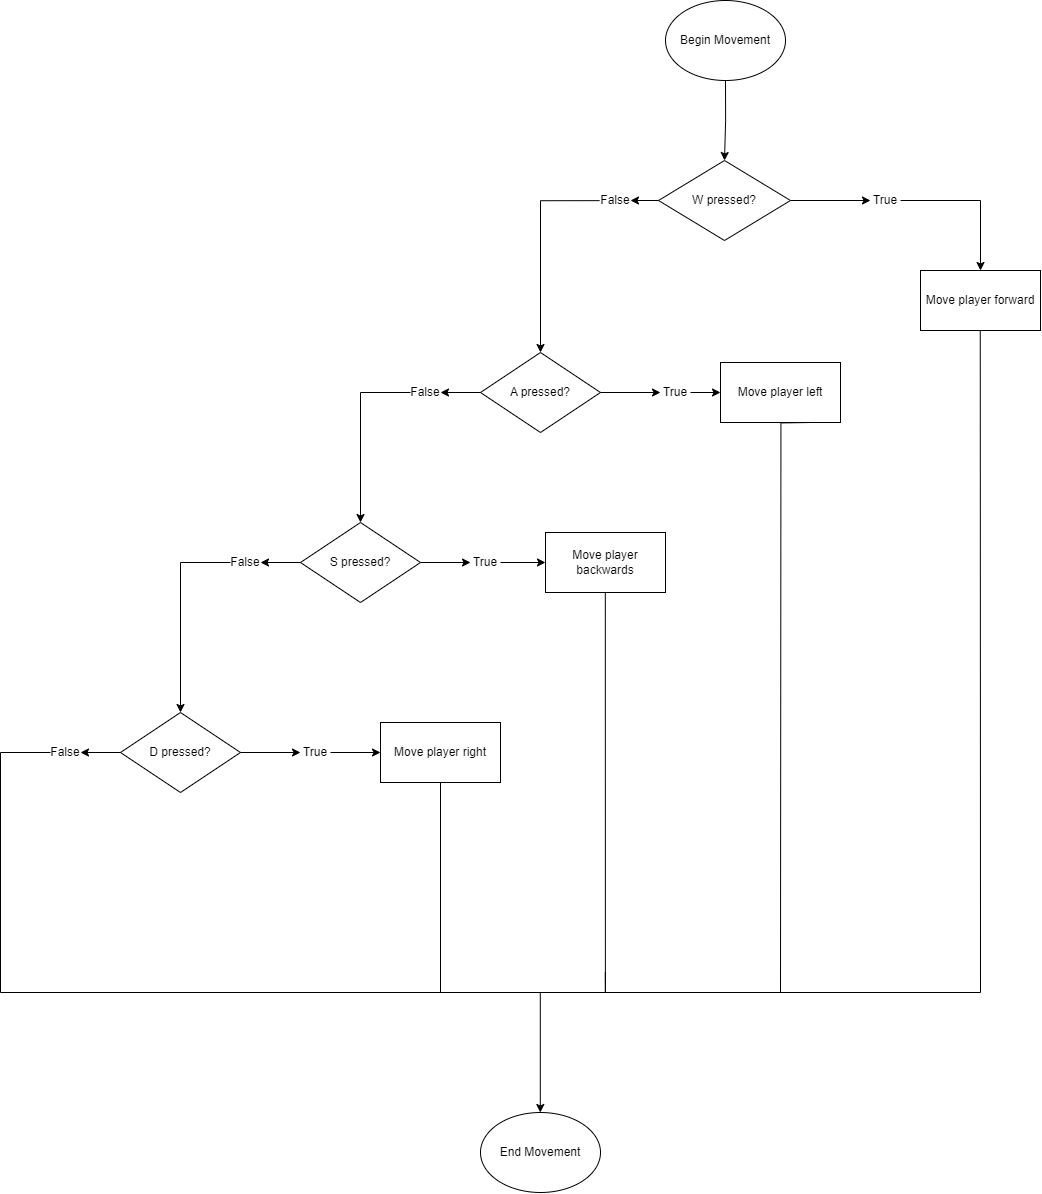

The diagram above was exported from draw.io. Its source (the exported page's mxGraphModel, read from the mxfile embedded in the PNG):
<mxGraphModel dx="3198" dy="2438" grid="0" gridSize="10" guides="1" tooltips="1" connect="1" arrows="1" fold="1" page="0" pageScale="1" pageWidth="850" pageHeight="1100" background="#ffffff" math="0" shadow="0">
  <root>
    <mxCell id="0" />
    <mxCell id="1" parent="0" />
    <mxCell id="QLxIpF40Y-MccdPbHP3T-5" value="" style="edgeStyle=orthogonalEdgeStyle;rounded=0;orthogonalLoop=1;jettySize=auto;html=1;" edge="1" parent="1" source="QLxIpF40Y-MccdPbHP3T-1" target="QLxIpF40Y-MccdPbHP3T-4">
      <mxGeometry relative="1" as="geometry" />
    </mxCell>
    <mxCell id="QLxIpF40Y-MccdPbHP3T-1" value="Begin Movement" style="ellipse;whiteSpace=wrap;html=1;" vertex="1" parent="1">
      <mxGeometry x="365" y="-812" width="120" height="80" as="geometry" />
    </mxCell>
    <mxCell id="QLxIpF40Y-MccdPbHP3T-9" value="" style="edgeStyle=orthogonalEdgeStyle;rounded=0;orthogonalLoop=1;jettySize=auto;html=1;exitX=-0.032;exitY=0.505;exitDx=0;exitDy=0;exitPerimeter=0;" edge="1" parent="1" source="QLxIpF40Y-MccdPbHP3T-42" target="QLxIpF40Y-MccdPbHP3T-8">
      <mxGeometry relative="1" as="geometry">
        <mxPoint x="290" y="-612" as="sourcePoint" />
        <Array as="points">
          <mxPoint x="240" y="-612" />
        </Array>
      </mxGeometry>
    </mxCell>
    <mxCell id="QLxIpF40Y-MccdPbHP3T-15" value="" style="edgeStyle=orthogonalEdgeStyle;rounded=0;orthogonalLoop=1;jettySize=auto;html=1;" edge="1" parent="1" source="QLxIpF40Y-MccdPbHP3T-34" target="QLxIpF40Y-MccdPbHP3T-14">
      <mxGeometry relative="1" as="geometry" />
    </mxCell>
    <mxCell id="QLxIpF40Y-MccdPbHP3T-4" value="W pressed?" style="rhombus;whiteSpace=wrap;html=1;" vertex="1" parent="1">
      <mxGeometry x="358" y="-652" width="132" height="80" as="geometry" />
    </mxCell>
    <mxCell id="QLxIpF40Y-MccdPbHP3T-11" value="" style="edgeStyle=orthogonalEdgeStyle;rounded=0;orthogonalLoop=1;jettySize=auto;html=1;" edge="1" parent="1" source="QLxIpF40Y-MccdPbHP3T-44" target="QLxIpF40Y-MccdPbHP3T-10">
      <mxGeometry relative="1" as="geometry">
        <Array as="points">
          <mxPoint x="60" y="-420" />
        </Array>
      </mxGeometry>
    </mxCell>
    <mxCell id="QLxIpF40Y-MccdPbHP3T-24" value="" style="edgeStyle=orthogonalEdgeStyle;rounded=0;orthogonalLoop=1;jettySize=auto;html=1;" edge="1" parent="1" source="QLxIpF40Y-MccdPbHP3T-36" target="QLxIpF40Y-MccdPbHP3T-23">
      <mxGeometry relative="1" as="geometry" />
    </mxCell>
    <mxCell id="QLxIpF40Y-MccdPbHP3T-8" value="A pressed?" style="rhombus;whiteSpace=wrap;html=1;" vertex="1" parent="1">
      <mxGeometry x="180" y="-460" width="120" height="80" as="geometry" />
    </mxCell>
    <mxCell id="QLxIpF40Y-MccdPbHP3T-13" value="" style="edgeStyle=orthogonalEdgeStyle;rounded=0;orthogonalLoop=1;jettySize=auto;html=1;" edge="1" parent="1" source="QLxIpF40Y-MccdPbHP3T-46" target="QLxIpF40Y-MccdPbHP3T-12">
      <mxGeometry relative="1" as="geometry">
        <Array as="points">
          <mxPoint x="-120" y="-250" />
        </Array>
      </mxGeometry>
    </mxCell>
    <mxCell id="QLxIpF40Y-MccdPbHP3T-26" value="" style="edgeStyle=orthogonalEdgeStyle;rounded=0;orthogonalLoop=1;jettySize=auto;html=1;" edge="1" parent="1" source="QLxIpF40Y-MccdPbHP3T-38" target="QLxIpF40Y-MccdPbHP3T-25">
      <mxGeometry relative="1" as="geometry" />
    </mxCell>
    <mxCell id="QLxIpF40Y-MccdPbHP3T-10" value="S pressed?" style="rhombus;whiteSpace=wrap;html=1;" vertex="1" parent="1">
      <mxGeometry y="-290" width="120" height="80" as="geometry" />
    </mxCell>
    <mxCell id="QLxIpF40Y-MccdPbHP3T-28" value="" style="edgeStyle=orthogonalEdgeStyle;rounded=0;orthogonalLoop=1;jettySize=auto;html=1;" edge="1" parent="1" source="QLxIpF40Y-MccdPbHP3T-40" target="QLxIpF40Y-MccdPbHP3T-27">
      <mxGeometry relative="1" as="geometry" />
    </mxCell>
    <mxCell id="QLxIpF40Y-MccdPbHP3T-33" value="" style="edgeStyle=orthogonalEdgeStyle;rounded=0;orthogonalLoop=1;jettySize=auto;html=1;endArrow=none;endFill=0;" edge="1" parent="1" source="QLxIpF40Y-MccdPbHP3T-48">
      <mxGeometry relative="1" as="geometry">
        <mxPoint x="-300" y="180" as="targetPoint" />
        <Array as="points">
          <mxPoint x="-300" y="-60" />
        </Array>
      </mxGeometry>
    </mxCell>
    <mxCell id="QLxIpF40Y-MccdPbHP3T-12" value="D pressed?" style="rhombus;whiteSpace=wrap;html=1;" vertex="1" parent="1">
      <mxGeometry x="-180" y="-100" width="120" height="80" as="geometry" />
    </mxCell>
    <mxCell id="QLxIpF40Y-MccdPbHP3T-14" value="Move player forward" style="whiteSpace=wrap;html=1;" vertex="1" parent="1">
      <mxGeometry x="620" y="-542" width="120" height="60" as="geometry" />
    </mxCell>
    <mxCell id="QLxIpF40Y-MccdPbHP3T-20" value="" style="endArrow=none;html=1;rounded=0;" edge="1" parent="1">
      <mxGeometry width="50" height="50" relative="1" as="geometry">
        <mxPoint x="680" y="180" as="sourcePoint" />
        <mxPoint x="679.76" y="-482" as="targetPoint" />
      </mxGeometry>
    </mxCell>
    <mxCell id="QLxIpF40Y-MccdPbHP3T-29" style="edgeStyle=orthogonalEdgeStyle;rounded=0;orthogonalLoop=1;jettySize=auto;html=1;exitX=0.5;exitY=1;exitDx=0;exitDy=0;strokeColor=default;curved=0;startArrow=none;startFill=0;endArrow=none;endFill=0;" edge="1" parent="1">
      <mxGeometry relative="1" as="geometry">
        <mxPoint x="480" y="180" as="targetPoint" />
        <mxPoint x="510" y="-390" as="sourcePoint" />
      </mxGeometry>
    </mxCell>
    <mxCell id="QLxIpF40Y-MccdPbHP3T-23" value="Move player left" style="whiteSpace=wrap;html=1;" vertex="1" parent="1">
      <mxGeometry x="420" y="-450" width="120" height="60" as="geometry" />
    </mxCell>
    <mxCell id="QLxIpF40Y-MccdPbHP3T-30" style="edgeStyle=orthogonalEdgeStyle;rounded=0;orthogonalLoop=1;jettySize=auto;html=1;exitX=0.5;exitY=1;exitDx=0;exitDy=0;endArrow=none;endFill=0;" edge="1" parent="1">
      <mxGeometry relative="1" as="geometry">
        <mxPoint x="304.8" y="160" as="targetPoint" />
        <mxPoint x="304.8" y="-280" as="sourcePoint" />
        <Array as="points">
          <mxPoint x="304.8" y="180" />
          <mxPoint x="304.8" y="180" />
        </Array>
      </mxGeometry>
    </mxCell>
    <mxCell id="QLxIpF40Y-MccdPbHP3T-25" value="Move player backwards" style="whiteSpace=wrap;html=1;" vertex="1" parent="1">
      <mxGeometry x="245" y="-280" width="120" height="60" as="geometry" />
    </mxCell>
    <mxCell id="QLxIpF40Y-MccdPbHP3T-31" style="edgeStyle=orthogonalEdgeStyle;rounded=0;orthogonalLoop=1;jettySize=auto;html=1;exitX=0.5;exitY=1;exitDx=0;exitDy=0;endArrow=none;endFill=0;" edge="1" parent="1" source="QLxIpF40Y-MccdPbHP3T-27">
      <mxGeometry relative="1" as="geometry">
        <mxPoint x="140" y="180" as="targetPoint" />
        <Array as="points">
          <mxPoint x="140" y="180" />
          <mxPoint x="140" y="180" />
        </Array>
      </mxGeometry>
    </mxCell>
    <mxCell id="QLxIpF40Y-MccdPbHP3T-27" value="Move player right" style="whiteSpace=wrap;html=1;" vertex="1" parent="1">
      <mxGeometry x="80" y="-90" width="120" height="60" as="geometry" />
    </mxCell>
    <mxCell id="QLxIpF40Y-MccdPbHP3T-35" value="" style="edgeStyle=orthogonalEdgeStyle;rounded=0;orthogonalLoop=1;jettySize=auto;html=1;" edge="1" parent="1" source="QLxIpF40Y-MccdPbHP3T-4" target="QLxIpF40Y-MccdPbHP3T-34">
      <mxGeometry relative="1" as="geometry">
        <mxPoint x="490" y="-612" as="sourcePoint" />
        <mxPoint x="680" y="-542" as="targetPoint" />
      </mxGeometry>
    </mxCell>
    <mxCell id="QLxIpF40Y-MccdPbHP3T-34" value="True" style="text;html=1;align=center;verticalAlign=middle;whiteSpace=wrap;rounded=0;" vertex="1" parent="1">
      <mxGeometry x="570" y="-627" width="30" height="30" as="geometry" />
    </mxCell>
    <mxCell id="QLxIpF40Y-MccdPbHP3T-37" value="" style="edgeStyle=orthogonalEdgeStyle;rounded=0;orthogonalLoop=1;jettySize=auto;html=1;" edge="1" parent="1" source="QLxIpF40Y-MccdPbHP3T-8" target="QLxIpF40Y-MccdPbHP3T-36">
      <mxGeometry relative="1" as="geometry">
        <mxPoint x="300" y="-420" as="sourcePoint" />
        <mxPoint x="390" y="-420" as="targetPoint" />
      </mxGeometry>
    </mxCell>
    <mxCell id="QLxIpF40Y-MccdPbHP3T-36" value="True" style="text;html=1;align=center;verticalAlign=middle;whiteSpace=wrap;rounded=0;" vertex="1" parent="1">
      <mxGeometry x="360" y="-435" width="30" height="30" as="geometry" />
    </mxCell>
    <mxCell id="QLxIpF40Y-MccdPbHP3T-39" value="" style="edgeStyle=orthogonalEdgeStyle;rounded=0;orthogonalLoop=1;jettySize=auto;html=1;" edge="1" parent="1" source="QLxIpF40Y-MccdPbHP3T-10" target="QLxIpF40Y-MccdPbHP3T-38">
      <mxGeometry relative="1" as="geometry">
        <mxPoint x="120" y="-250" as="sourcePoint" />
        <mxPoint x="200" y="-250" as="targetPoint" />
      </mxGeometry>
    </mxCell>
    <mxCell id="QLxIpF40Y-MccdPbHP3T-38" value="True" style="text;html=1;align=center;verticalAlign=middle;whiteSpace=wrap;rounded=0;" vertex="1" parent="1">
      <mxGeometry x="170" y="-265" width="30" height="30" as="geometry" />
    </mxCell>
    <mxCell id="QLxIpF40Y-MccdPbHP3T-41" value="" style="edgeStyle=orthogonalEdgeStyle;rounded=0;orthogonalLoop=1;jettySize=auto;html=1;" edge="1" parent="1" source="QLxIpF40Y-MccdPbHP3T-12" target="QLxIpF40Y-MccdPbHP3T-40">
      <mxGeometry relative="1" as="geometry">
        <mxPoint x="-60" y="-60" as="sourcePoint" />
        <mxPoint x="80" y="-60" as="targetPoint" />
      </mxGeometry>
    </mxCell>
    <mxCell id="QLxIpF40Y-MccdPbHP3T-40" value="True" style="text;html=1;align=center;verticalAlign=middle;whiteSpace=wrap;rounded=0;" vertex="1" parent="1">
      <mxGeometry y="-75" width="30" height="30" as="geometry" />
    </mxCell>
    <mxCell id="QLxIpF40Y-MccdPbHP3T-43" value="" style="edgeStyle=orthogonalEdgeStyle;rounded=0;orthogonalLoop=1;jettySize=auto;html=1;" edge="1" parent="1" source="QLxIpF40Y-MccdPbHP3T-4" target="QLxIpF40Y-MccdPbHP3T-42">
      <mxGeometry relative="1" as="geometry">
        <mxPoint x="358" y="-612" as="sourcePoint" />
        <mxPoint x="240" y="-460" as="targetPoint" />
      </mxGeometry>
    </mxCell>
    <mxCell id="QLxIpF40Y-MccdPbHP3T-42" value="False" style="text;html=1;align=center;verticalAlign=middle;whiteSpace=wrap;rounded=0;" vertex="1" parent="1">
      <mxGeometry x="300" y="-627" width="30" height="30" as="geometry" />
    </mxCell>
    <mxCell id="QLxIpF40Y-MccdPbHP3T-45" value="" style="edgeStyle=orthogonalEdgeStyle;rounded=0;orthogonalLoop=1;jettySize=auto;html=1;" edge="1" parent="1" source="QLxIpF40Y-MccdPbHP3T-8" target="QLxIpF40Y-MccdPbHP3T-44">
      <mxGeometry relative="1" as="geometry">
        <mxPoint x="180" y="-420" as="sourcePoint" />
        <mxPoint x="60" y="-290" as="targetPoint" />
      </mxGeometry>
    </mxCell>
    <mxCell id="QLxIpF40Y-MccdPbHP3T-44" value="False" style="text;html=1;align=center;verticalAlign=middle;whiteSpace=wrap;rounded=0;" vertex="1" parent="1">
      <mxGeometry x="110" y="-435" width="30" height="30" as="geometry" />
    </mxCell>
    <mxCell id="QLxIpF40Y-MccdPbHP3T-47" value="" style="edgeStyle=orthogonalEdgeStyle;rounded=0;orthogonalLoop=1;jettySize=auto;html=1;" edge="1" parent="1" source="QLxIpF40Y-MccdPbHP3T-10" target="QLxIpF40Y-MccdPbHP3T-46">
      <mxGeometry relative="1" as="geometry">
        <mxPoint y="-250" as="sourcePoint" />
        <mxPoint x="-120" y="-100" as="targetPoint" />
      </mxGeometry>
    </mxCell>
    <mxCell id="QLxIpF40Y-MccdPbHP3T-46" value="False" style="text;html=1;align=center;verticalAlign=middle;whiteSpace=wrap;rounded=0;" vertex="1" parent="1">
      <mxGeometry x="-70" y="-265" width="30" height="30" as="geometry" />
    </mxCell>
    <mxCell id="QLxIpF40Y-MccdPbHP3T-49" value="" style="edgeStyle=orthogonalEdgeStyle;rounded=0;orthogonalLoop=1;jettySize=auto;html=1;" edge="1" parent="1" source="QLxIpF40Y-MccdPbHP3T-12" target="QLxIpF40Y-MccdPbHP3T-48">
      <mxGeometry relative="1" as="geometry">
        <mxPoint x="-180" y="-60" as="sourcePoint" />
        <mxPoint x="-300" y="90" as="targetPoint" />
      </mxGeometry>
    </mxCell>
    <mxCell id="QLxIpF40Y-MccdPbHP3T-48" value="False" style="text;html=1;align=center;verticalAlign=middle;whiteSpace=wrap;rounded=0;" vertex="1" parent="1">
      <mxGeometry x="-250" y="-75" width="30" height="30" as="geometry" />
    </mxCell>
    <mxCell id="QLxIpF40Y-MccdPbHP3T-52" value="" style="endArrow=none;html=1;rounded=0;" edge="1" parent="1">
      <mxGeometry width="50" height="50" relative="1" as="geometry">
        <mxPoint x="-300" y="180" as="sourcePoint" />
        <mxPoint x="680" y="180" as="targetPoint" />
      </mxGeometry>
    </mxCell>
    <mxCell id="QLxIpF40Y-MccdPbHP3T-53" value="" style="endArrow=classic;html=1;rounded=0;" edge="1" parent="1">
      <mxGeometry width="50" height="50" relative="1" as="geometry">
        <mxPoint x="239.8" y="180" as="sourcePoint" />
        <mxPoint x="239.8" y="300" as="targetPoint" />
      </mxGeometry>
    </mxCell>
    <mxCell id="QLxIpF40Y-MccdPbHP3T-55" value="End Movement" style="ellipse;whiteSpace=wrap;html=1;" vertex="1" parent="1">
      <mxGeometry x="180" y="300" width="120" height="80" as="geometry" />
    </mxCell>
  </root>
</mxGraphModel>